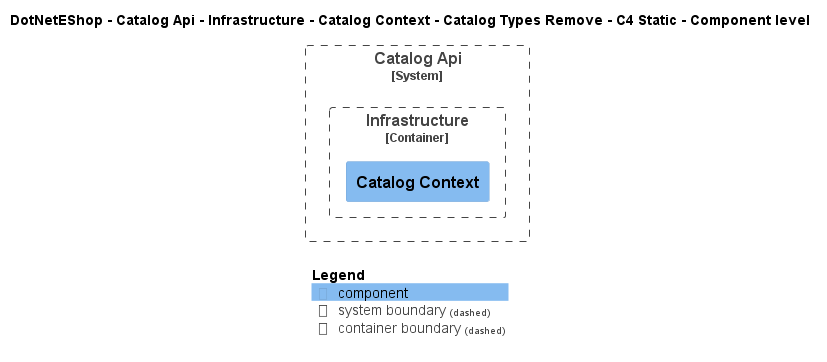

The diagram above was rendered by PlantUML. Its source (embedded in the PNG):
@startuml
!include ..\..\..\..\..\..\..\..\..\.c4s\C4_Component.puml

AddElementTag("c4interflow:lifecycle:new", $bgColor=green, $fontColor=#ffffff, $borderColor=green, $shadowing="False")
AddElementTag("c4interflow:lifecycle:changed", $bgColor=orange, $fontColor=#ffffff, $borderColor=orange, $shadowing="False")
AddElementTag("c4interflow:lifecycle:removed", $bgColor=red, $fontColor=#ffffff, $borderColor=red, $shadowing="False")

AddRelTag("c4interflow:lifecycle:new", $textColor=green, $lineColor=green)
AddRelTag("c4interflow:lifecycle:changed", $textColor=orange, $lineColor=orange)
AddRelTag("c4interflow:lifecycle:removed", $textColor=red, $lineColor=red)

SHOW_PERSON_PORTRAIT()
LAYOUT_TOP_DOWN()

skinparam linetype polyline

title DotNetEShop - Catalog Api - Infrastructure - Catalog Context - Catalog Types Remove - C4 Static - Component level


System_Boundary(DotNetEShop.SoftwareSystems.CatalogApi, "Catalog Api") {
    
Container_Boundary(DotNetEShop.SoftwareSystems.CatalogApi.Containers.Infrastructure, "Infrastructure") {
    Component(DotNetEShop.SoftwareSystems.CatalogApi.Containers.Infrastructure.Components.CatalogContext, "Catalog Context", "", "")
}
}



SHOW_LEGEND()
@enduml